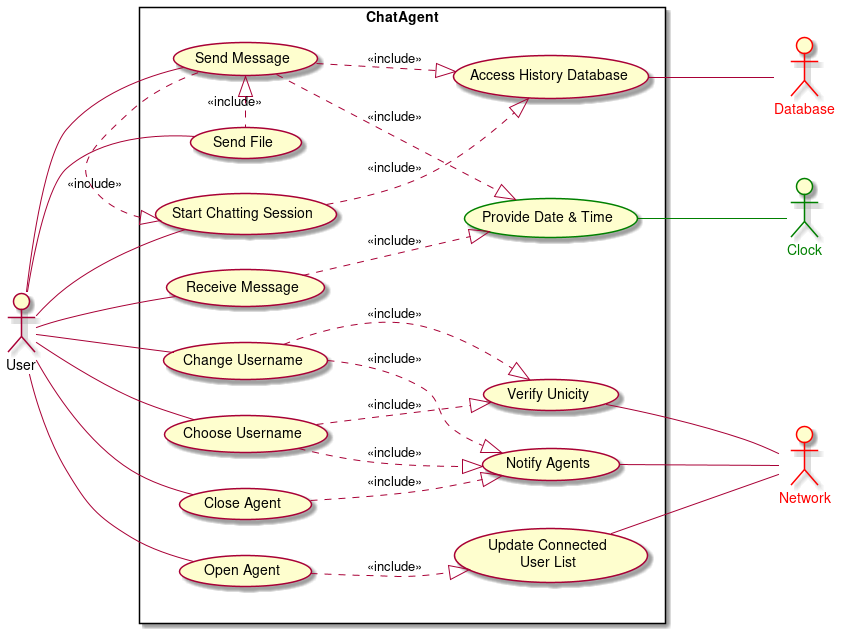

The diagram above was rendered by PlantUML. Its source (embedded in the PNG):
@startuml usecase
left to right direction
:User: as user
    :Network: as network #line:red;text:red
    :Database: as db #line:red;text:red
    :Clock: as clock #line:green;text:green
rectangle ChatAgent{
 
 user--(Open Agent)
 user--(Close Agent)
 user--(Change Username)
 user--(Choose Username)
 user--(Start Chatting Session)

(Notify Agents)---network
(Verify Unicity)---network
(Update Connected\nUser List)--network
(Access History Database)---db
 
 (Provide Date & Time) #line:green
 (Provide Date & Time)---clock #green

 user--(Send Message)
 user--(Send File) 
 user--(Receive Message)
 
 (Send Message)<|.(Send File) : <<include>>
 
 (Close Agent)..|>(Notify Agents) : <<include>>

 (Start Chatting Session)<|.(Send Message) : <<include>>
 (Start Chatting Session).|>(Access History Database) : <<include>>
 (Send Message)..|>(Access History Database) : <<include>>
 (Send Message)..|>(Provide Date & Time) : <<include>>
 (Receive Message)..|>(Provide Date & Time) : <<include>>
 (Open Agent)..|>(Update Connected\nUser List) : <<include>>
 (Change Username)..|>(Notify Agents) : <<include>>
 (Choose Username)..|>(Notify Agents) : <<include>>
 (Choose Username)..|>(Verify Unicity) : <<include>>
 (Change Username)..|>(Verify Unicity) : <<include>>

}
@enduml